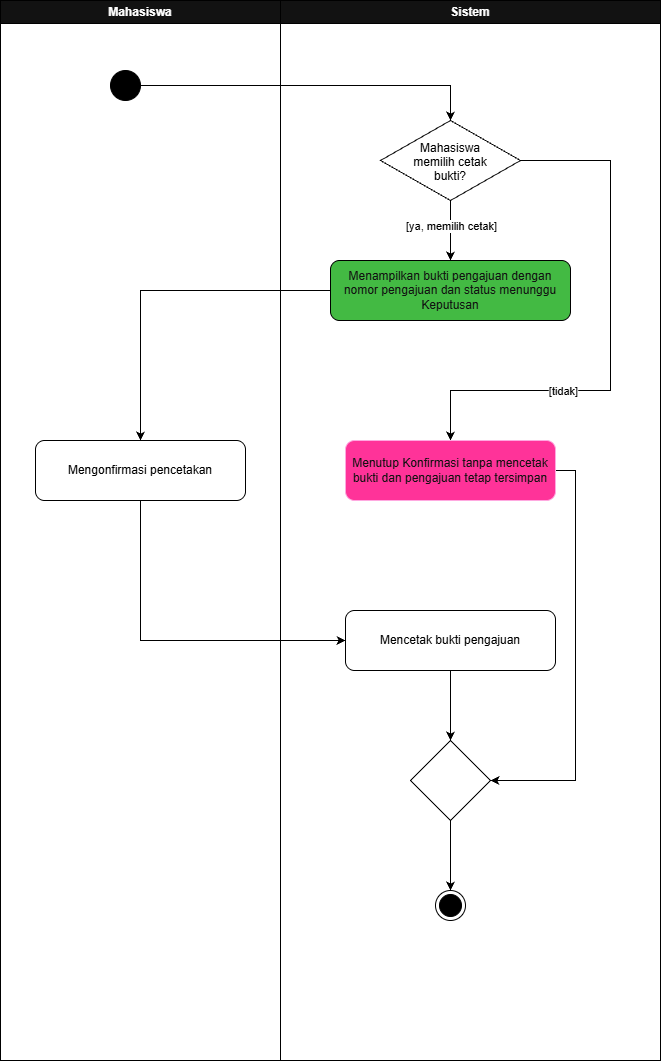

The diagram above was exported from draw.io. Its source (the exported page's mxGraphModel, read from the mxfile embedded in the PNG):
<mxGraphModel dx="2184" dy="1098" grid="0" gridSize="10" guides="1" tooltips="1" connect="1" arrows="1" fold="1" page="1" pageScale="1" pageWidth="827" pageHeight="1169" background="light-dark(#FFFFFF,#FFFFFF)" math="0" shadow="0">
  <root>
    <mxCell id="0" />
    <mxCell id="1" parent="0" />
    <mxCell id="FNM5B_a76MBBr_lDyjr5-23" parent="1" style="swimlane;whiteSpace=wrap;html=1;strokeColor=light-dark(#000000,#000000);fontColor=light-dark(#FFFFFF,#FFFFFF);" value="Mahasiswa" vertex="1">
      <mxGeometry height="1060" width="280" x="130" y="503" as="geometry" />
    </mxCell>
    <mxCell id="FNM5B_a76MBBr_lDyjr5-24" parent="FNM5B_a76MBBr_lDyjr5-23" style="ellipse;fillColor=strokeColor;html=1;strokeColor=light-dark(#000000,#000000);fontColor=light-dark(#000000,#000000);" value="" vertex="1">
      <mxGeometry height="30" width="30" x="110" y="70" as="geometry" />
    </mxCell>
    <mxCell id="FNM5B_a76MBBr_lDyjr5-25" parent="FNM5B_a76MBBr_lDyjr5-23" style="rounded=1;whiteSpace=wrap;html=1;roundedPerimeter=1;fillColor=light-dark(#FFFFFF,#FFFFFF);strokeColor=light-dark(#000000,#000000);fontColor=light-dark(#000000,#000000);" value="Mengonfirmasi pencetakan" vertex="1">
      <mxGeometry height="60" width="210" x="35" y="440" as="geometry" />
    </mxCell>
    <mxCell id="FNM5B_a76MBBr_lDyjr5-26" parent="1" style="swimlane;whiteSpace=wrap;html=1;strokeColor=light-dark(#000000,#000000);fontColor=light-dark(#FFFFFF,#FFFFFF);" value="Sistem" vertex="1">
      <mxGeometry height="1060" width="380" x="410" y="503" as="geometry" />
    </mxCell>
    <mxCell id="FNM5B_a76MBBr_lDyjr5-27" edge="1" parent="FNM5B_a76MBBr_lDyjr5-26" source="FNM5B_a76MBBr_lDyjr5-31" style="edgeStyle=orthogonalEdgeStyle;rounded=0;orthogonalLoop=1;jettySize=auto;html=1;exitX=0.5;exitY=1;exitDx=0;exitDy=0;entryX=0.5;entryY=0;entryDx=0;entryDy=0;defaultLabelBackgroundColor=page;fontColor=light-dark(#000000,#000000);strokeColor=light-dark(#000000,#000000);" target="FNM5B_a76MBBr_lDyjr5-32">
      <mxGeometry relative="1" as="geometry" />
    </mxCell>
    <mxCell id="FNM5B_a76MBBr_lDyjr5-28" connectable="0" parent="FNM5B_a76MBBr_lDyjr5-27" style="edgeLabel;html=1;align=center;verticalAlign=middle;resizable=0;points=[];inheritText=fontFamily,fontSize,fontStyle,textOpacity,labelBorderColor,labelBorderWidth,labelBackgroundColor,defaultLabelBackgroundColor,labelPadding;defaultLabelBackgroundColor=page;fontColor=light-dark(#000000,#000000);" value="[ya, memilih cetak]" vertex="1">
      <mxGeometry relative="1" x="-0.1822" as="geometry">
        <mxPoint as="offset" />
      </mxGeometry>
    </mxCell>
    <mxCell id="FNM5B_a76MBBr_lDyjr5-29" edge="1" parent="FNM5B_a76MBBr_lDyjr5-26" source="FNM5B_a76MBBr_lDyjr5-31" style="edgeStyle=orthogonalEdgeStyle;rounded=0;orthogonalLoop=1;jettySize=auto;html=1;exitX=1;exitY=0.5;exitDx=0;exitDy=0;entryX=0.5;entryY=0;entryDx=0;entryDy=0;defaultLabelBackgroundColor=page;strokeColor=light-dark(#000000,#000000);" target="FNM5B_a76MBBr_lDyjr5-36">
      <mxGeometry relative="1" x="0.2642" as="geometry">
        <Array as="points">
          <mxPoint x="330" y="160" />
          <mxPoint x="330" y="390" />
          <mxPoint x="170" y="390" />
        </Array>
      </mxGeometry>
    </mxCell>
    <mxCell id="FNM5B_a76MBBr_lDyjr5-30" connectable="0" parent="FNM5B_a76MBBr_lDyjr5-29" style="edgeLabel;html=1;align=center;verticalAlign=middle;resizable=0;points=[];inheritText=fontFamily,fontSize,fontStyle,textOpacity,labelBorderColor,labelBorderWidth,labelBackgroundColor,defaultLabelBackgroundColor,labelPadding;defaultLabelBackgroundColor=page;fontColor=light-dark(#000000,#000000);" value="[tidak]" vertex="1">
      <mxGeometry relative="1" x="0.3872" as="geometry">
        <mxPoint as="offset" />
      </mxGeometry>
    </mxCell>
    <mxCell id="FNM5B_a76MBBr_lDyjr5-31" parent="FNM5B_a76MBBr_lDyjr5-26" style="rhombus;whiteSpace=wrap;html=1;shapeInside=1;fontColor=light-dark(#000000,#000000);strokeColor=light-dark(#000000,#000000);fillColor=light-dark(#FFFFFF,#FFFFFF);" value="&lt;div&gt;Mahasiswa memilih cetak bukti?&lt;/div&gt;" vertex="1">
      <mxGeometry height="80" width="140" x="100" y="120" as="geometry" />
    </mxCell>
    <mxCell id="FNM5B_a76MBBr_lDyjr5-32" parent="FNM5B_a76MBBr_lDyjr5-26" style="rounded=1;whiteSpace=wrap;html=1;roundedPerimeter=1;fillColor=#008a00;strokeColor=light-dark(#000000,#000000);fontColor=#ffffff;" value="Menampilkan bukti pengajuan dengan nomor pengajuan dan status menunggu Keputusan" vertex="1">
      <mxGeometry height="60" width="240" x="50" y="260" as="geometry" />
    </mxCell>
    <mxCell id="FNM5B_a76MBBr_lDyjr5-33" edge="1" parent="FNM5B_a76MBBr_lDyjr5-26" source="FNM5B_a76MBBr_lDyjr5-34" style="edgeStyle=orthogonalEdgeStyle;rounded=0;orthogonalLoop=1;jettySize=auto;html=1;exitX=0.5;exitY=1;exitDx=0;exitDy=0;entryX=0.5;entryY=0;entryDx=0;entryDy=0;defaultLabelBackgroundColor=page;fontColor=light-dark(#000000,#000000);strokeColor=light-dark(#000000,#000000);" target="FNM5B_a76MBBr_lDyjr5-38">
      <mxGeometry relative="1" as="geometry" />
    </mxCell>
    <mxCell id="FNM5B_a76MBBr_lDyjr5-34" parent="FNM5B_a76MBBr_lDyjr5-26" style="rounded=1;whiteSpace=wrap;html=1;roundedPerimeter=1;fontColor=light-dark(#000000,#000000);strokeColor=light-dark(#000000,#000000);fillColor=light-dark(#FFFFFF,#FFFFFF);" value="Mencetak bukti pengajuan" vertex="1">
      <mxGeometry height="60" width="210" x="65" y="610" as="geometry" />
    </mxCell>
    <mxCell id="FNM5B_a76MBBr_lDyjr5-35" edge="1" parent="FNM5B_a76MBBr_lDyjr5-26" source="FNM5B_a76MBBr_lDyjr5-36" style="edgeStyle=orthogonalEdgeStyle;rounded=0;orthogonalLoop=1;jettySize=auto;html=1;exitX=1;exitY=0.5;exitDx=0;exitDy=0;entryX=1;entryY=0.5;entryDx=0;entryDy=0;defaultLabelBackgroundColor=page;fontColor=light-dark(#000000,#000000);strokeColor=light-dark(#000000,#000000);" target="FNM5B_a76MBBr_lDyjr5-38">
      <mxGeometry relative="1" as="geometry" />
    </mxCell>
    <mxCell id="FNM5B_a76MBBr_lDyjr5-36" parent="FNM5B_a76MBBr_lDyjr5-26" style="rounded=1;whiteSpace=wrap;html=1;roundedPerimeter=1;fillColor=light-dark(#D80073,#FF3399);strokeColor=#A50040;fontColor=#ffffff;" value="Menutup Konfirmasi tanpa mencetak&lt;div&gt;bukti dan pengajuan tetap tersimpan&lt;/div&gt;" vertex="1">
      <mxGeometry height="60" width="210" x="65" y="440" as="geometry" />
    </mxCell>
    <mxCell id="FNM5B_a76MBBr_lDyjr5-37" edge="1" parent="FNM5B_a76MBBr_lDyjr5-26" source="FNM5B_a76MBBr_lDyjr5-38" style="edgeStyle=orthogonalEdgeStyle;rounded=0;orthogonalLoop=1;jettySize=auto;html=1;exitX=0.5;exitY=1;exitDx=0;exitDy=0;entryX=0.5;entryY=0;entryDx=0;entryDy=0;defaultLabelBackgroundColor=page;fontColor=light-dark(#000000,#000000);strokeColor=light-dark(#000000,#000000);" target="FNM5B_a76MBBr_lDyjr5-39">
      <mxGeometry relative="1" as="geometry" />
    </mxCell>
    <mxCell id="FNM5B_a76MBBr_lDyjr5-38" parent="FNM5B_a76MBBr_lDyjr5-26" style="rhombus;whiteSpace=wrap;html=1;shapeInside=1;fontColor=light-dark(#000000,#000000);strokeColor=light-dark(#000000,#000000);fillColor=light-dark(#FFFFFF,#FFFFFF);" value="" vertex="1">
      <mxGeometry height="80" width="80" x="130" y="740" as="geometry" />
    </mxCell>
    <mxCell id="FNM5B_a76MBBr_lDyjr5-39" parent="FNM5B_a76MBBr_lDyjr5-26" style="ellipse;html=1;shape=endState;fillColor=strokeColor;fontColor=light-dark(#000000,#000000);strokeColor=light-dark(#000000,#000000);" value="" vertex="1">
      <mxGeometry height="30" width="30" x="155" y="890" as="geometry" />
    </mxCell>
    <mxCell id="FNM5B_a76MBBr_lDyjr5-40" edge="1" parent="1" source="FNM5B_a76MBBr_lDyjr5-24" style="edgeStyle=orthogonalEdgeStyle;rounded=0;orthogonalLoop=1;jettySize=auto;html=1;exitX=1;exitY=0.5;exitDx=0;exitDy=0;entryX=0.5;entryY=0;entryDx=0;entryDy=0;defaultLabelBackgroundColor=page;strokeColor=light-dark(#000000,#000000);fontColor=light-dark(#000000,#000000);" target="FNM5B_a76MBBr_lDyjr5-31">
      <mxGeometry relative="1" as="geometry" />
    </mxCell>
    <mxCell id="FNM5B_a76MBBr_lDyjr5-41" edge="1" parent="1" source="FNM5B_a76MBBr_lDyjr5-32" style="edgeStyle=orthogonalEdgeStyle;rounded=0;orthogonalLoop=1;jettySize=auto;html=1;exitX=0;exitY=0.5;exitDx=0;exitDy=0;entryX=0.5;entryY=0;entryDx=0;entryDy=0;defaultLabelBackgroundColor=page;strokeColor=light-dark(#000000,#000000);fontColor=light-dark(#000000,#000000);" target="FNM5B_a76MBBr_lDyjr5-25">
      <mxGeometry relative="1" as="geometry" />
    </mxCell>
    <mxCell id="FNM5B_a76MBBr_lDyjr5-42" edge="1" parent="1" source="FNM5B_a76MBBr_lDyjr5-25" style="edgeStyle=orthogonalEdgeStyle;rounded=0;orthogonalLoop=1;jettySize=auto;html=1;exitX=0.5;exitY=1;exitDx=0;exitDy=0;entryX=0;entryY=0.5;entryDx=0;entryDy=0;defaultLabelBackgroundColor=page;strokeColor=light-dark(#000000,#000000);fontColor=light-dark(#000000,#000000);" target="FNM5B_a76MBBr_lDyjr5-34">
      <mxGeometry relative="1" as="geometry" />
    </mxCell>
  </root>
</mxGraphModel>